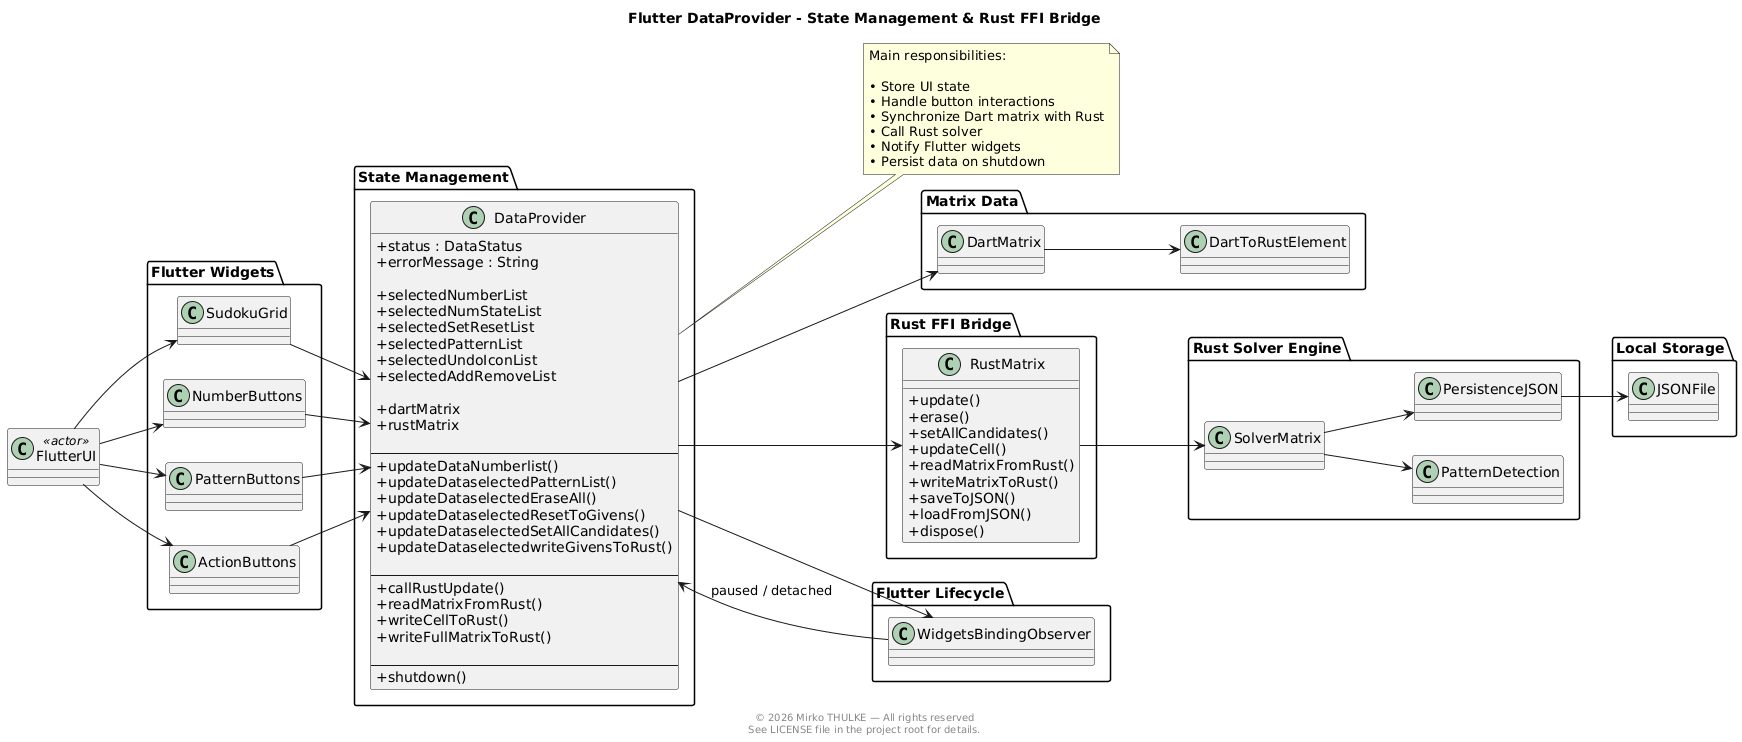

The diagram above was rendered by PlantUML. Its source (embedded in the PNG):
@startuml

title Flutter DataProvider - State Management & Rust FFI Bridge
left to right direction

footer
© 2026 Mirko THULKE — All rights reserved
See LICENSE file in the project root for details.
end footer

skinparam classAttributeIconSize 0
skinparam shadowing false

' =========================================================
' FLUTTER UI
' =========================================================

class FlutterUI <<actor>>

package "Flutter Widgets" {
  class SudokuGrid
  class NumberButtons
  class PatternButtons
  class ActionButtons
}

FlutterUI --> SudokuGrid
FlutterUI --> NumberButtons
FlutterUI --> PatternButtons
FlutterUI --> ActionButtons


' =========================================================
' STATE MANAGEMENT
' =========================================================

package "State Management" {

class DataProvider {
  + status : DataStatus
  + errorMessage : String

  + selectedNumberList
  + selectedNumStateList
  + selectedSetResetList
  + selectedPatternList
  + selectedUndoIconList
  + selectedAddRemoveList

  + dartMatrix
  + rustMatrix

  --
  + updateDataNumberlist()
  + updateDataselectedPatternList()
  + updateDataselectedEraseAll()
  + updateDataselectedResetToGivens()
  + updateDataselectedSetAllCandidates()
  + updateDataselectedwriteGivensToRust()

  --
  + callRustUpdate()
  + readMatrixFromRust()
  + writeCellToRust()
  + writeFullMatrixToRust()

  --
  + shutdown()
}

}

SudokuGrid --> DataProvider
NumberButtons --> DataProvider
PatternButtons --> DataProvider
ActionButtons --> DataProvider


' =========================================================
' MATRIX DATA MODEL
' =========================================================

package "Matrix Data" {

class DartToRustElement
class DartMatrix

}

DartMatrix --> DartToRustElement
DataProvider --> DartMatrix


' =========================================================
' RUST FFI LAYER
' =========================================================

package "Rust FFI Bridge" {

class RustMatrix {
  + update()
  + erase()
  + setAllCandidates()
  + updateCell()
  + readMatrixFromRust()
  + writeMatrixToRust()
  + saveToJSON()
  + loadFromJSON()
  + dispose()
}

}

DataProvider --> RustMatrix


' =========================================================
' RUST BACKEND
' =========================================================

package "Rust Solver Engine" {

class SolverMatrix
class PatternDetection
class PersistenceJSON

}

RustMatrix --> SolverMatrix
SolverMatrix --> PatternDetection
SolverMatrix --> PersistenceJSON


' =========================================================
' LOCAL STORAGE
' =========================================================

package "Local Storage" {
  class JSONFile
}

PersistenceJSON --> JSONFile


' =========================================================
' APP LIFECYCLE
' =========================================================

package "Flutter Lifecycle" {

class WidgetsBindingObserver

}

DataProvider --> WidgetsBindingObserver

WidgetsBindingObserver --> DataProvider : paused / detached


note right of DataProvider
Main responsibilities:

• Store UI state
• Handle button interactions
• Synchronize Dart matrix with Rust
• Call Rust solver
• Notify Flutter widgets
• Persist data on shutdown
end note

@enduml